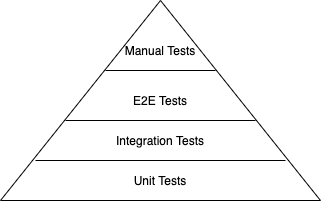

The diagram above was exported from draw.io. Its source (the exported page's mxGraphModel, read from the mxfile embedded in the PNG):
<mxGraphModel dx="1106" dy="997" grid="1" gridSize="10" guides="1" tooltips="1" connect="1" arrows="1" fold="1" page="1" pageScale="1" pageWidth="3300" pageHeight="4681" math="0" shadow="0">
  <root>
    <mxCell id="0" />
    <mxCell id="1" parent="0" />
    <mxCell id="A99igK62Infy3E5NdqJG-1" value="" style="triangle;whiteSpace=wrap;html=1;rotation=-90;fillColor=none;" vertex="1" parent="1">
      <mxGeometry x="380" y="180" width="200" height="320" as="geometry" />
    </mxCell>
    <mxCell id="A99igK62Infy3E5NdqJG-2" value="Unit Tests" style="text;html=1;strokeColor=none;fillColor=none;align=center;verticalAlign=middle;whiteSpace=wrap;rounded=0;" vertex="1" parent="1">
      <mxGeometry x="440" y="410" width="80" height="20" as="geometry" />
    </mxCell>
    <mxCell id="A99igK62Infy3E5NdqJG-3" value="Integration Tests" style="text;html=1;strokeColor=none;fillColor=none;align=center;verticalAlign=middle;whiteSpace=wrap;rounded=0;" vertex="1" parent="1">
      <mxGeometry x="425" y="370" width="110" height="20" as="geometry" />
    </mxCell>
    <mxCell id="A99igK62Infy3E5NdqJG-4" value="E2E Tests" style="text;html=1;strokeColor=none;fillColor=none;align=center;verticalAlign=middle;whiteSpace=wrap;rounded=0;" vertex="1" parent="1">
      <mxGeometry x="410" y="330" width="140" height="20" as="geometry" />
    </mxCell>
    <mxCell id="A99igK62Infy3E5NdqJG-5" value="Manual Tests" style="text;html=1;strokeColor=none;fillColor=none;align=center;verticalAlign=middle;whiteSpace=wrap;rounded=0;" vertex="1" parent="1">
      <mxGeometry x="415" y="280" width="130" height="20" as="geometry" />
    </mxCell>
    <mxCell id="A99igK62Infy3E5NdqJG-9" value="" style="endArrow=none;html=1;" edge="1" parent="1">
      <mxGeometry width="50" height="50" relative="1" as="geometry">
        <mxPoint x="425" y="310" as="sourcePoint" />
        <mxPoint x="535" y="310" as="targetPoint" />
      </mxGeometry>
    </mxCell>
    <mxCell id="A99igK62Infy3E5NdqJG-10" value="" style="endArrow=none;html=1;" edge="1" parent="1">
      <mxGeometry width="50" height="50" relative="1" as="geometry">
        <mxPoint x="385" y="360" as="sourcePoint" />
        <mxPoint x="575" y="360" as="targetPoint" />
      </mxGeometry>
    </mxCell>
    <mxCell id="A99igK62Infy3E5NdqJG-11" value="" style="endArrow=none;html=1;" edge="1" parent="1">
      <mxGeometry width="50" height="50" relative="1" as="geometry">
        <mxPoint x="355" y="400" as="sourcePoint" />
        <mxPoint x="605" y="400" as="targetPoint" />
      </mxGeometry>
    </mxCell>
  </root>
</mxGraphModel>